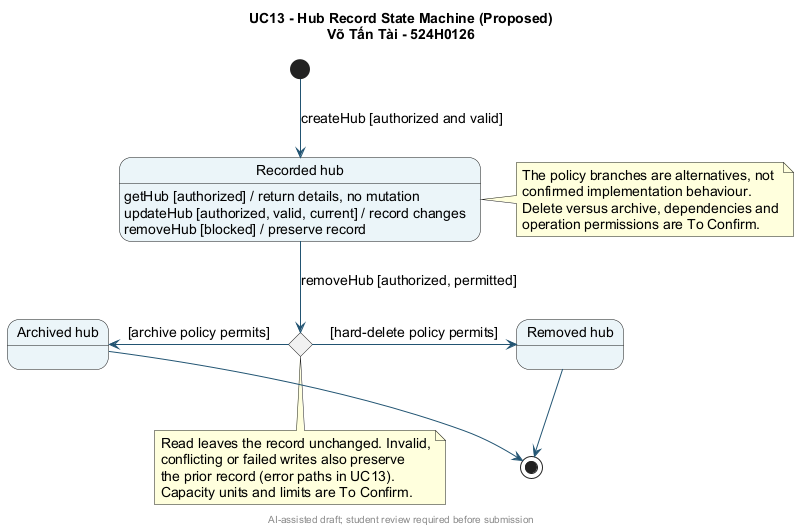

The diagram above was rendered by PlantUML. Its source (embedded in the PNG):
@startuml
skinparam backgroundColor #FFFFFF
skinparam defaultFontName Arial
skinparam defaultFontSize 14
skinparam shadowing false
skinparam ArrowColor #235573
skinparam stateBackgroundColor #EAF4F8
title UC13 - Hub Record State Machine (Proposed)\nVõ Tấn Tài - 524H0126

state "Recorded hub" as Recorded
state "Archived hub" as Archived
state "Removed hub" as Removed
state RemovalDecision <<choice>>

[*] -down-> Recorded : createHub [authorized and valid]
Recorded : getHub [authorized] / return details, no mutation
Recorded : updateHub [authorized, valid, current] / record changes
Recorded : removeHub [blocked] / preserve record
Recorded -down-> RemovalDecision : removeHub [authorized, permitted]
RemovalDecision -left-> Archived : [archive policy permits]
RemovalDecision -right-> Removed : [hard-delete policy permits]
Archived -down-> [*]
Removed -down-> [*]

note right of Recorded
  The policy branches are alternatives, not
  confirmed implementation behaviour.
  Delete versus archive, dependencies and
  operation permissions are To Confirm.
end note
note bottom of RemovalDecision
  Read leaves the record unchanged. Invalid,
  conflicting or failed writes also preserve
  the prior record (error paths in UC13).
  Capacity units and limits are To Confirm.
end note
footer AI-assisted draft; student review required before submission
@enduml